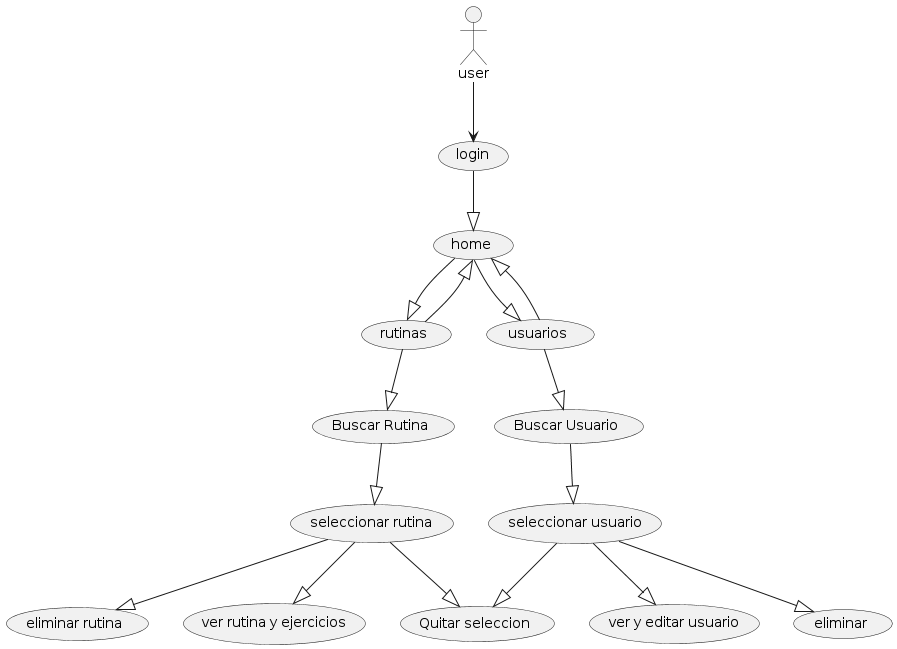

The diagram above was rendered by PlantUML. Its source (embedded in the PNG):
@startuml
:user: --> (login)
(login)--|> (home)

(rutinas) --|> (home)
(usuarios) --|> (home)

(home) --|> (rutinas)
(rutinas) --|> (buscarutina)
(buscarutina) --|> (seleccionarrutina)
(seleccionarrutina) --|> (eliminarrutina)
(seleccionarrutina) --|> (verrutina)
(seleccionarrutina) --|>(quitarseleccion)

(home) --|> (usuarios)
(usuarios) --|> (buscausuario)
(buscausuario) --|> (seleccionausuario)
(seleccionausuario) --|> (editar)
(seleccionausuario) --|> (eliminarusuario)
(seleccionausuario) --|> (quitarseleccion)



"Buscar Usuario" as (buscausuario)
"seleccionar usuario" as (seleccionausuario)
"ver y editar usuario" as (editar)
"eliminar" as (eliminarusuario)
"Quitar seleccion" as (quitarseleccion)

"login" as (login) 
"home" as (home) 
"rutinas" as (rutinas)
"usuarios" as (usuarios)

"Buscar Rutina" as (buscarutina)
"seleccionar rutina" as (seleccionarrutina)
"eliminar rutina" as (eliminarrutina)
"ver rutina y ejercicios" as (verrutina)
@enduml